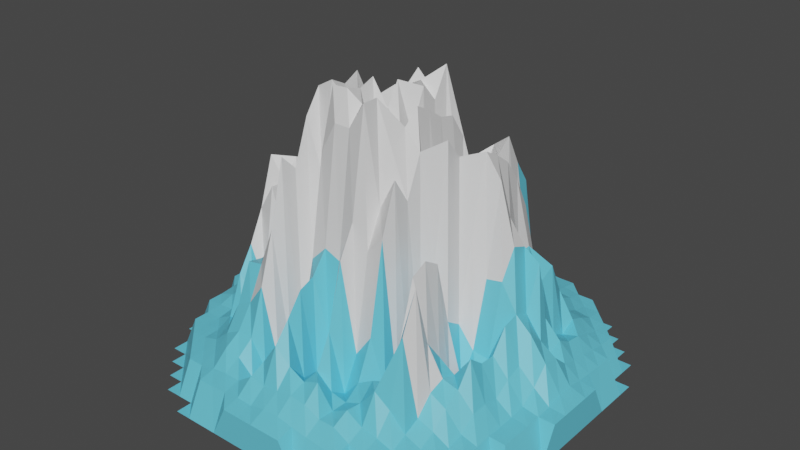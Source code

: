 # Source: gory_lodowe_4.blend  (saved by Blender 3.4.6; exported with 4.5.12 LTS)
import bpy
from mathutils import Matrix  # noqa: F401  (used for matrix-valued properties, if any)

bpy.ops.wm.read_factory_settings(use_empty=True)
scene = bpy.context.scene
scene.name = 'Scene'

# ---- collections
col_collection = bpy.data.collections.new('Collection'); scene.collection.children.link(col_collection)

# ---- materials (node trees are filled in below, after node groups)
mat_material_003 = bpy.data.materials.new('Material.003')
mat_material_003.use_transparent_shadow = False
mat_material_004 = bpy.data.materials.new('Material.004')
mat_material_004.use_transparent_shadow = False

# ---- material node trees
mat_material_003.use_nodes = True; mat_material_003.node_tree.nodes.clear()
_N = mat_material_003.node_tree.nodes; _L = mat_material_003.node_tree.links
n0 = _N.new('ShaderNodeBsdfPrincipled'); n0.name = 'Principled BSDF'; n0.location = (10, 300)
n0.distribution = 'GGX'
n0.subsurface_method = 'RANDOM_WALK_SKIN'
n0.inputs[0].default_value = (0.1336, 0.6121, 0.8, 1.0)
n0.inputs[3].default_value = 1.45
n0.inputs[27].default_value = (0.0, 0.0, 0.0, 1.0)
n0.inputs[28].default_value = 1.0
n1 = _N.new('ShaderNodeOutputMaterial'); n1.name = 'Material Output'; n1.location = (300, 300)
_L.new(n0.outputs[0], n1.inputs[0])
n1.is_active_output = True
mat_material_004.use_nodes = True; mat_material_004.node_tree.nodes.clear()
_N = mat_material_004.node_tree.nodes; _L = mat_material_004.node_tree.links
n0 = _N.new('ShaderNodeBsdfPrincipled'); n0.name = 'Principled BSDF'; n0.location = (10, 300)
n0.distribution = 'GGX'
n0.subsurface_method = 'RANDOM_WALK_SKIN'
n0.inputs[3].default_value = 1.45
n0.inputs[27].default_value = (0.0, 0.0, 0.0, 1.0)
n0.inputs[28].default_value = 1.0
n1 = _N.new('ShaderNodeOutputMaterial'); n1.name = 'Material Output'; n1.location = (300, 300)
_L.new(n0.outputs[0], n1.inputs[0])
n1.is_active_output = True

# ---- world
world_world = bpy.data.worlds.new('World'); scene.world = world_world
world_world.use_nodes = True; world_world.node_tree.nodes.clear()
_N = world_world.node_tree.nodes; _L = world_world.node_tree.links
n0 = _N.new('ShaderNodeOutputWorld'); n0.name = 'World Output'; n0.location = (300, 300)
n1 = _N.new('ShaderNodeBackground'); n1.name = 'Background'; n1.location = (10, 300)
n1.inputs[0].default_value = (0.05088, 0.05088, 0.05088, 1.0)
_L.new(n1.outputs[0], n0.inputs[0])
n0.is_active_output = True
world_world.color = (0.05088, 0.05088, 0.05088)
world_world.use_sun_shadow = False
world_world.sun_shadow_jitter_overblur = 0.0

# ---- meshes
me_landscape = bpy.data.meshes.new('Landscape')
me_landscape.from_pydata([(-2.0, -1.0, 0.0), (-2.0, -0.8333, 0.0), (-2.0, -0.6667, 0.0), (-2.0, -0.5, 0.0), (-2.0, -0.3333, 0.3333), (-2.0, -0.1667, 0.3333), (-2.0, 0.0, 0.3333), (-2.0, 0.1667, 0.3333), (-2.0, 0.3333, 0.3333), (-2.0, 0.5, 0.0), (-2.0, 0.6667, 0.0), (-2.0, 0.8333, 0.0), (-2.0, 1.0, 0.0), (-1.833, -1.333, 0.0), (-1.833, -1.167, 0.0), (-1.833, -1.0, 0.0), (-1.833, -0.8333, 0.3333), (-1.833, -0.6667, 0.3342), (-1.833, -0.5, 0.3492), (-1.833, -0.3333, 0.357), (-1.833, -0.1667, 0.3713), (-1.833, 0.0, 0.3698), (-1.833, 0.1667, 0.3925), (-1.833, 0.3333, 0.3548), (-1.833, 0.5, 0.3426), (-1.833, 0.6667, 0.3342), (-1.833, 0.8333, 0.3333), (-1.833, 1.0, 0.0), (-1.833, 1.167, 0.0), (-1.833, 1.333, 0.0), (-1.667, -1.5, 0.0), (-1.667, -1.333, 0.0), (-1.667, -1.167, 0.3333), (-1.667, -1.0, 0.3334), (-1.667, -0.8333, 0.3424), (-1.667, -0.6667, 0.3897), (-1.667, -0.5, 0.4501), (-1.667, -0.3333, 0.4318), (-1.667, -0.1667, 0.4209), (-1.667, 0.0, 0.4519), (-1.667, 0.1667, 0.535), (-1.667, 0.3333, 0.5396), (-1.667, 0.5, 0.4953), (-1.667, 0.6667, 0.3928), (-1.667, 0.8333, 0.3426), (-1.667, 1.0, 0.3334), (-1.667, 1.167, 0.3333), (-1.667, 1.333, 0.0), (-1.667, 1.5, 0.0), (-1.5, -1.667, 0.0), (-1.5, -1.5, 0.0), (-1.5, -1.333, 0.3333), (-1.5, -1.167, 0.3333), (-1.5, -1.0, 0.3333), (-1.5, -0.8333, 0.3587), (-1.5, -0.6667, 0.5236), (-1.5, -0.5, 0.699), (-1.5, -0.3333, 0.7594), (-1.5, -0.1667, 0.6712), (-1.5, 0.0, 0.5387), (-1.5, 0.1667, 0.6811), (-1.5, 0.3333, 0.661), (-1.5, 0.5, 0.9716), (-1.5, 0.6667, 0.737), (-1.5, 0.8333, 0.475), (-1.5, 1.0, 0.3935), (-1.5, 1.167, 0.3367), (-1.5, 1.333, 0.3333), (-1.5, 1.5, 0.0), (-1.5, 1.667, 0.0), (-1.333, -1.833, 0.0), (-1.333, -1.667, 0.0), (-1.333, -1.5, 0.3333), (-1.333, -1.333, 0.338), (-1.333, -1.167, 0.3434), (-1.333, -1.0, 0.4189), (-1.333, -0.8333, 0.8289), (-1.333, -0.6667, 1.084), (-1.333, -0.5, 1.415), (-1.333, -0.3333, 1.923), (-1.333, -0.1667, 1.366), (-1.333, 0.0, 0.9227), (-1.333, 0.1667, 0.8265), (-1.333, 0.3333, 0.4236), (-1.333, 0.5, 0.3333), (-1.333, 0.6667, 0.3333), (-1.333, 0.8333, 0.3333), (-1.333, 1.0, 0.3354), (-1.333, 1.167, 0.3557), (-1.333, 1.333, 0.3381), (-1.333, 1.5, 0.3333), (-1.333, 1.667, 0.0), (-1.333, 1.833, 0.0), (-1.167, -1.833, 0.0), (-1.167, -1.667, 0.3333), (-1.167, -1.5, 0.3384), (-1.167, -1.333, 0.3845), (-1.167, -1.167, 0.4621), (-1.167, -1.0, 0.4154), (-1.167, -0.8333, 0.6383), (-1.167, -0.6667, 0.6821), (-1.167, -0.5, 1.693), (-1.167, -0.3333, 1.679), (-1.167, -0.1667, 1.891), (-1.167, 0.0, 1.067), (-1.167, 0.1667, 0.7665), (-1.167, 0.3333, 0.4223), (-1.167, 0.5, 0.9946), (-1.167, 0.6667, 1.351), (-1.167, 0.8333, 1.035), (-1.167, 1.0, 0.8471), (-1.167, 1.167, 0.6692), (-1.167, 1.333, 0.4098), (-1.167, 1.5, 0.3372), (-1.167, 1.667, 0.3333), (-1.167, 1.833, 0.0), (-1.0, -2.0, 0.0), (-1.0, -1.833, 0.0), (-1.0, -1.667, 0.3335), (-1.0, -1.5, 0.381), (-1.0, -1.333, 0.5256), (-1.0, -1.167, 0.7626), (-1.0, -1.0, 1.15), (-1.0, -0.8333, 1.118), (-1.0, -0.6667, 0.8742), (-1.0, -0.5, 0.9766), (-1.0, -0.3333, 1.259), (-1.0, -0.1667, 1.923), (-1.0, 0.0, 1.517), (-1.0, 0.1667, 0.6539), (-1.0, 0.3333, 0.3333), (-1.0, 0.5, 0.3333), (-1.0, 0.6667, 0.7107), (-1.0, 0.8333, 0.7917), (-1.0, 1.0, 0.668), (-1.0, 1.167, 0.6369), (-1.0, 1.333, 0.467), (-1.0, 1.5, 0.3623), (-1.0, 1.667, 0.3336), (-1.0, 1.833, 0.0), (-1.0, 2.0, 0.0), (-0.8333, -2.0, 0.0), (-0.8333, -1.833, 0.3333), (-0.8333, -1.667, 0.3706), (-0.8333, -1.5, 0.5125), (-0.8333, -1.333, 0.6116), (-0.8333, -1.167, 0.8475), (-0.8333, -1.0, 1.18), (-0.8333, -0.8333, 1.299), (-0.8333, -0.6667, 1.109), (-0.8333, -0.5, 1.212), (-0.8333, -0.3333, 1.655), (-0.8333, -0.1667, 2.424), (-0.8333, 0.0, 1.997), (-0.8333, 0.1667, 1.376), (-0.8333, 0.3333, 0.7007), (-0.8333, 0.5, 0.595), (-0.8333, 0.6667, 0.6737), (-0.8333, 0.8333, 0.6616), (-0.8333, 1.0, 0.599), (-0.8333, 1.167, 0.6296), (-0.8333, 1.333, 0.571), (-0.8333, 1.5, 0.4181), (-0.8333, 1.667, 0.3511), (-0.8333, 1.833, 0.3333), (-0.8333, 2.0, 0.0), (-0.6667, -2.0, 0.0), (-0.6667, -1.833, 0.3344), (-0.6667, -1.667, 0.3925), (-0.6667, -1.5, 0.4794), (-0.6667, -1.333, 0.6023), (-0.6667, -1.167, 1.072), (-0.6667, -1.0, 1.596), (-0.6667, -0.8333, 2.251), (-0.6667, -0.6667, 2.085), (-0.6667, -0.5, 2.537), (-0.6667, -0.3333, 2.776), (-0.6667, -0.1667, 2.463), (-0.6667, 0.0, 2.548), (-0.6667, 0.1667, 1.176), (-0.6667, 0.3333, 0.6533), (-0.6667, 0.5, 0.9036), (-0.6667, 0.6667, 1.756), (-0.6667, 0.8333, 1.608), (-0.6667, 1.0, 1.357), (-0.6667, 1.167, 1.088), (-0.6667, 1.333, 0.5595), (-0.6667, 1.5, 0.4206), (-0.6667, 1.667, 0.3622), (-0.6667, 1.833, 0.3339), (-0.6667, 2.0, 0.0), (-0.5, -2.0, 0.0), (-0.5, -1.833, 0.3518), (-0.5, -1.667, 0.3863), (-0.5, -1.5, 0.3333), (-0.5, -1.333, 0.3333), (-0.5, -1.167, 0.3333), (-0.5, -1.0, 0.3333), (-0.5, -0.8333, 0.3522), (-0.5, -0.6667, 0.8989), (-0.5, -0.5, 2.03), (-0.5, -0.3333, 2.87), (-0.5, -0.1667, 2.786), (-0.5, 0.0, 2.869), (-0.5, 0.1667, 2.536), (-0.5, 0.3333, 1.949), (-0.5, 0.5, 1.765), (-0.5, 0.6667, 1.445), (-0.5, 0.8333, 1.825), (-0.5, 1.0, 1.287), (-0.5, 1.167, 0.8611), (-0.5, 1.333, 0.7942), (-0.5, 1.5, 0.7952), (-0.5, 1.667, 0.5565), (-0.5, 1.833, 0.3653), (-0.5, 2.0, 0.0), (-0.3333, -2.0, 0.3333), (-0.3333, -1.833, 0.3681), (-0.3333, -1.667, 0.5016), (-0.3333, -1.5, 0.5762), (-0.3333, -1.333, 0.6061), (-0.3333, -1.167, 0.399), (-0.3333, -1.0, 0.6882), (-0.3333, -0.8333, 1.341), (-0.3333, -0.6667, 2.332), (-0.3333, -0.5, 2.91), (-0.3333, -0.3333, 2.725), (-0.3333, -0.1667, 1.637), (-0.3333, 0.0, 0.8409), (-0.3333, 0.1667, 1.605), (-0.3333, 0.3333, 2.68), (-0.3333, 0.5, 2.63), (-0.3333, 0.6667, 2.756), (-0.3333, 0.8333, 1.737), (-0.3333, 1.0, 0.7864), (-0.3333, 1.167, 0.3995), (-0.3333, 1.333, 0.5328), (-0.3333, 1.5, 0.5967), (-0.3333, 1.667, 0.4978), (-0.3333, 1.833, 0.3634), (-0.3333, 2.0, 0.3333), (-0.1667, -2.0, 0.3333), (-0.1667, -1.833, 0.3621), (-0.1667, -1.667, 0.4761), (-0.1667, -1.5, 0.8133), (-0.1667, -1.333, 1.01), (-0.1667, -1.167, 1.229), (-0.1667, -1.0, 1.294), (-0.1667, -0.8333, 1.507), (-0.1667, -0.6667, 2.647), (-0.1667, -0.5, 2.917), (-0.1667, -0.3333, 2.87), (-0.1667, -0.1667, 2.931), (-0.1667, 0.0, 2.524), (-0.1667, 0.1667, 2.811), (-0.1667, 0.3333, 2.686), (-0.1667, 0.5, 2.715), (-0.1667, 0.6667, 2.589), (-0.1667, 0.8333, 1.073), (-0.1667, 1.0, 0.7897), (-0.1667, 1.167, 0.9321), (-0.1667, 1.333, 1.005), (-0.1667, 1.5, 0.6263), (-0.1667, 1.667, 0.4167), (-0.1667, 1.833, 0.3475), (-0.1667, 2.0, 0.3333), (0.0, -2.0, 0.3333), (0.0, -1.833, 0.404), (0.0, -1.667, 0.5015), (0.0, -1.5, 0.6723), (0.0, -1.333, 0.4631), (0.0, -1.167, 0.3333), (0.0, -1.0, 0.7439), (0.0, -0.8333, 1.436), (0.0, -0.6667, 2.644), (0.0, -0.5, 2.812), (0.0, -0.3333, 2.279), (0.0, -0.1667, 2.677), (0.0, 0.0, 2.439), (0.0, 0.1667, 2.334), (0.0, 0.3333, 2.739), (0.0, 0.5, 2.561), (0.0, 0.6667, 2.862), (0.0, 0.8333, 1.742), (0.0, 1.0, 1.087), (0.0, 1.167, 1.031), (0.0, 1.333, 1.004), (0.0, 1.5, 0.8208), (0.0, 1.667, 0.4373), (0.0, 1.833, 0.3565), (0.0, 2.0, 0.3333), (0.1667, -2.0, 0.3333), (0.1667, -1.833, 0.4066), (0.1667, -1.667, 0.5313), (0.1667, -1.5, 0.584), (0.1667, -1.333, 0.6058), (0.1667, -1.167, 0.9382), (0.1667, -1.0, 1.567), (0.1667, -0.8333, 1.876), (0.1667, -0.6667, 2.907), (0.1667, -0.5, 2.91), (0.1667, -0.3333, 2.496), (0.1667, -0.1667, 2.208), (0.1667, 0.0, 1.564), (0.1667, 0.1667, 0.3333), (0.1667, 0.3333, 0.3333), (0.1667, 0.5, 0.5121), (0.1667, 0.6667, 1.694), (0.1667, 0.8333, 1.907), (0.1667, 1.0, 1.768), (0.1667, 1.167, 1.472), (0.1667, 1.333, 1.374), (0.1667, 1.5, 0.8825), (0.1667, 1.667, 0.6435), (0.1667, 1.833, 0.407), (0.1667, 2.0, 0.3333), (0.3333, -2.0, 0.3333), (0.3333, -1.833, 0.3753), (0.3333, -1.667, 0.5128), (0.3333, -1.5, 0.6507), (0.3333, -1.333, 0.4629), (0.3333, -1.167, 0.3537), (0.3333, -1.0, 0.6895), (0.3333, -0.8333, 1.643), (0.3333, -0.6667, 1.99), (0.3333, -0.5, 2.468), (0.3333, -0.3333, 2.636), (0.3333, -0.1667, 2.777), (0.3333, 0.0, 2.69), (0.3333, 0.1667, 2.577), (0.3333, 0.3333, 2.541), (0.3333, 0.5, 2.289), (0.3333, 0.6667, 1.513), (0.3333, 0.8333, 1.777), (0.3333, 1.0, 2.045), (0.3333, 1.167, 1.392), (0.3333, 1.333, 0.8398), (0.3333, 1.5, 0.5244), (0.3333, 1.667, 0.3662), (0.3333, 1.833, 0.3469), (0.3333, 2.0, 0.3333), (0.5, -2.0, 0.0), (0.5, -1.833, 0.3492), (0.5, -1.667, 0.4405), (0.5, -1.5, 0.4319), (0.5, -1.333, 0.4276), (0.5, -1.167, 0.5418), (0.5, -1.0, 0.9215), (0.5, -0.8333, 1.816), (0.5, -0.6667, 2.312), (0.5, -0.5, 2.053), (0.5, -0.3333, 2.454), (0.5, -0.1667, 1.165), (0.5, 0.0, 1.24), (0.5, 0.1667, 1.044), (0.5, 0.3333, 0.9932), (0.5, 0.5, 1.39), (0.5, 0.6667, 1.29), (0.5, 0.8333, 2.041), (0.5, 1.0, 2.172), (0.5, 1.167, 1.849), (0.5, 1.333, 1.602), (0.5, 1.5, 0.714), (0.5, 1.667, 0.4302), (0.5, 1.833, 0.3467), (0.5, 2.0, 0.0), (0.6667, -2.0, 0.0), (0.6667, -1.833, 0.3352), (0.6667, -1.667, 0.4401), (0.6667, -1.5, 0.5185), (0.6667, -1.333, 0.4946), (0.6667, -1.167, 0.6405), (0.6667, -1.0, 0.4436), (0.6667, -0.8333, 0.3333), (0.6667, -0.6667, 0.3333), (0.6667, -0.5, 0.3333), (0.6667, -0.3333, 1.353), (0.6667, -0.1667, 2.551), (0.6667, 0.0, 2.346), (0.6667, 0.1667, 1.334), (0.6667, 0.3333, 0.8944), (0.6667, 0.5, 0.8576), (0.6667, 0.6667, 0.6451), (0.6667, 0.8333, 1.056), (0.6667, 1.0, 0.9421), (0.6667, 1.167, 0.8399), (0.6667, 1.333, 0.5233), (0.6667, 1.5, 0.3941), (0.6667, 1.667, 0.3633), (0.6667, 1.833, 0.3338), (0.6667, 2.0, 0.0), (0.8333, -2.0, 0.0), (0.8333, -1.833, 0.3333), (0.8333, -1.667, 0.3491), (0.8333, -1.5, 0.4197), (0.8333, -1.333, 0.6958), (0.8333, -1.167, 0.7068), (0.8333, -1.0, 1.02), (0.8333, -0.8333, 1.578), (0.8333, -0.6667, 1.66), (0.8333, -0.5, 1.562), (0.8333, -0.3333, 0.8991), (0.8333, -0.1667, 0.7953), (0.8333, 0.0, 1.643), (0.8333, 0.1667, 2.384), (0.8333, 0.3333, 2.295), (0.8333, 0.5, 2.174), (0.8333, 0.6667, 1.946), (0.8333, 0.8333, 1.616), (0.8333, 1.0, 0.74), (0.8333, 1.167, 0.3733), (0.8333, 1.333, 0.4006), (0.8333, 1.5, 0.3953), (0.8333, 1.667, 0.3597), (0.8333, 1.833, 0.3333), (0.8333, 2.0, 0.0), (1.0, -2.0, 0.0), (1.0, -1.833, 0.0), (1.0, -1.667, 0.3337), (1.0, -1.5, 0.387), (1.0, -1.333, 0.5796), (1.0, -1.167, 1.218), (1.0, -1.0, 1.609), (1.0, -0.8333, 0.9903), (1.0, -0.6667, 0.7716), (1.0, -0.5, 0.3476), (1.0, -0.3333, 0.3333), (1.0, -0.1667, 0.5829), (1.0, 0.0, 1.255), (1.0, 0.1667, 2.152), (1.0, 0.3333, 1.739), (1.0, 0.5, 1.305), (1.0, 0.6667, 1.313), (1.0, 0.8333, 0.9387), (1.0, 1.0, 0.6658), (1.0, 1.167, 0.5117), (1.0, 1.333, 0.45), (1.0, 1.5, 0.3735), (1.0, 1.667, 0.3336), (1.0, 1.833, 0.0), (1.0, 2.0, 0.0), (1.167, -1.833, 0.0), (1.167, -1.667, 0.3333), (1.167, -1.5, 0.3365), (1.167, -1.333, 0.4099), (1.167, -1.167, 0.4823), (1.167, -1.0, 0.6527), (1.167, -0.8333, 0.7059), (1.167, -0.6667, 0.6581), (1.167, -0.5, 0.3849), (1.167, -0.3333, 0.4528), (1.167, -0.1667, 0.5591), (1.167, 0.0, 1.286), (1.167, 0.1667, 1.566), (1.167, 0.3333, 1.503), (1.167, 0.5, 1.119), (1.167, 0.6667, 1.007), (1.167, 0.8333, 1.091), (1.167, 1.0, 0.7486), (1.167, 1.167, 0.4449), (1.167, 1.333, 0.3685), (1.167, 1.5, 0.3344), (1.167, 1.667, 0.3333), (1.167, 1.833, 0.0), (1.333, -1.833, 0.0), (1.333, -1.667, 0.0), (1.333, -1.5, 0.3333), (1.333, -1.333, 0.3414), (1.333, -1.167, 0.4203), (1.333, -1.0, 0.5598), (1.333, -0.8333, 0.6635), (1.333, -0.6667, 0.8903), (1.333, -0.5, 0.7611), (1.333, -0.3333, 0.7557), (1.333, -0.1667, 0.9768), (1.333, 0.0, 1.016), (1.333, 0.1667, 0.9475), (1.333, 0.3333, 1.385), (1.333, 0.5, 0.7385), (1.333, 0.6667, 0.4796), (1.333, 0.8333, 0.3981), (1.333, 1.0, 0.4876), (1.333, 1.167, 0.4258), (1.333, 1.333, 0.3465), (1.333, 1.5, 0.3333), (1.333, 1.667, 0.0), (1.333, 1.833, 0.0), (1.5, -1.667, 0.0), (1.5, -1.5, 0.0), (1.5, -1.333, 0.3333), (1.5, -1.167, 0.3363), (1.5, -1.0, 0.3806), (1.5, -0.8333, 0.4935), (1.5, -0.6667, 0.5021), (1.5, -0.5, 0.4669), (1.5, -0.3333, 0.5754), (1.5, -0.1667, 0.6341), (1.5, 0.0, 0.8672), (1.5, 0.1667, 0.7277), (1.5, 0.3333, 0.4967), (1.5, 0.5, 0.5642), (1.5, 0.6667, 0.4707), (1.5, 0.8333, 0.4484), (1.5, 1.0, 0.3911), (1.5, 1.167, 0.3378), (1.5, 1.333, 0.3333), (1.5, 1.5, 0.0), (1.5, 1.667, 0.0), (1.667, -1.5, 0.0), (1.667, -1.333, 0.0), (1.667, -1.167, 0.3333), (1.667, -1.0, 0.3336), (1.667, -0.8333, 0.3446), (1.667, -0.6667, 0.3416), (1.667, -0.5, 0.3474), (1.667, -0.3333, 0.367), (1.667, -0.1667, 0.4757), (1.667, 0.0, 0.6407), (1.667, 0.1667, 0.6127), (1.667, 0.3333, 0.4706), (1.667, 0.5, 0.4157), (1.667, 0.6667, 0.3941), (1.667, 0.8333, 0.3628), (1.667, 1.0, 0.3335), (1.667, 1.167, 0.3333), (1.667, 1.333, 0.0), (1.667, 1.5, 0.0), (1.833, -1.333, 0.0), (1.833, -1.167, 0.0), (1.833, -1.0, 0.0), (1.833, -0.8333, 0.3333), (1.833, -0.6667, 0.3339), (1.833, -0.5, 0.3366), (1.833, -0.3333, 0.3367), (1.833, -0.1667, 0.3458), (1.833, 0.0, 0.3816), (1.833, 0.1667, 0.3873), (1.833, 0.3333, 0.3572), (1.833, 0.5, 0.345), (1.833, 0.6667, 0.3339), (1.833, 0.8333, 0.3333), (1.833, 1.0, 0.0), (1.833, 1.167, 0.0), (1.833, 1.333, 0.0), (2.0, -1.0, 0.0), (2.0, -0.8333, 0.0), (2.0, -0.6667, 0.0), (2.0, -0.5, 0.0), (2.0, -0.3333, 0.3333), (2.0, -0.1667, 0.3333), (2.0, 0.0, 0.3333), (2.0, 0.1667, 0.3333), (2.0, 0.3333, 0.3333), (2.0, 0.5, 0.0), (2.0, 0.6667, 0.0), (2.0, 0.8333, 0.0), (2.0, 1.0, 0.0)], [], [(15, 16, 1, 0), (16, 17, 2, 1), (17, 18, 3, 2), (18, 19, 4, 3), (19, 20, 5, 4), (20, 21, 6, 5), (21, 22, 7, 6), (22, 23, 8, 7), (23, 24, 9, 8), (24, 25, 10, 9), (25, 26, 11, 10), (26, 27, 12, 11), (31, 32, 14, 13), (32, 33, 15, 14), (33, 34, 16, 15), (34, 35, 17, 16), (35, 36, 18, 17), (36, 37, 19, 18), (37, 38, 20, 19), (38, 39, 21, 20), (39, 40, 22, 21), (40, 41, 23, 22), (41, 42, 24, 23), (42, 43, 25, 24), (43, 44, 26, 25), (44, 45, 27, 26), (45, 46, 28, 27), (46, 47, 29, 28), (50, 51, 31, 30), (51, 52, 32, 31), (52, 53, 33, 32), (53, 54, 34, 33), (54, 55, 35, 34), (55, 56, 36, 35), (56, 57, 37, 36), (57, 58, 38, 37), (58, 59, 39, 38), (59, 60, 40, 39), (60, 61, 41, 40), (61, 62, 42, 41), (62, 63, 43, 42), (63, 64, 44, 43), (64, 65, 45, 44), (65, 66, 46, 45), (66, 67, 47, 46), (67, 68, 48, 47), (71, 72, 50, 49), (72, 73, 51, 50), (73, 74, 52, 51), (74, 75, 53, 52), (75, 76, 54, 53), (76, 77, 55, 54), (77, 78, 56, 55), (78, 79, 57, 56), (79, 80, 58, 57), (80, 81, 59, 58), (81, 82, 60, 59), (82, 83, 61, 60), (83, 84, 62, 61), (84, 85, 63, 62), (85, 86, 64, 63), (86, 87, 65, 64), (87, 88, 66, 65), (88, 89, 67, 66), (89, 90, 68, 67), (90, 91, 69, 68), (93, 94, 71, 70), (94, 95, 72, 71), (95, 96, 73, 72), (96, 97, 74, 73), (97, 98, 75, 74), (98, 99, 76, 75), (99, 100, 77, 76), (100, 101, 78, 77), (101, 102, 79, 78), (102, 103, 80, 79), (103, 104, 81, 80), (104, 105, 82, 81), (105, 106, 83, 82), (106, 107, 84, 83), (107, 108, 85, 84), (108, 109, 86, 85), (109, 110, 87, 86), (110, 111, 88, 87), (111, 112, 89, 88), (112, 113, 90, 89), (113, 114, 91, 90), (114, 115, 92, 91), (117, 118, 94, 93), (118, 119, 95, 94), (119, 120, 96, 95), (120, 121, 97, 96), (121, 122, 98, 97), (122, 123, 99, 98), (123, 124, 100, 99), (124, 125, 101, 100), (125, 126, 102, 101), (126, 127, 103, 102), (127, 128, 104, 103), (128, 129, 105, 104), (129, 130, 106, 105), (130, 131, 107, 106), (131, 132, 108, 107), (132, 133, 109, 108), (133, 134, 110, 109), (134, 135, 111, 110), (135, 136, 112, 111), (136, 137, 113, 112), (137, 138, 114, 113), (138, 139, 115, 114), (141, 142, 117, 116), (142, 143, 118, 117), (143, 144, 119, 118), (144, 145, 120, 119), (145, 146, 121, 120), (146, 147, 122, 121), (147, 148, 123, 122), (148, 149, 124, 123), (149, 150, 125, 124), (150, 151, 126, 125), (151, 152, 127, 126), (152, 153, 128, 127), (153, 154, 129, 128), (154, 155, 130, 129), (155, 156, 131, 130), (156, 157, 132, 131), (157, 158, 133, 132), (158, 159, 134, 133), (159, 160, 135, 134), (160, 161, 136, 135), (161, 162, 137, 136), (162, 163, 138, 137), (163, 164, 139, 138), (164, 165, 140, 139), (166, 167, 142, 141), (167, 168, 143, 142), (168, 169, 144, 143), (169, 170, 145, 144), (170, 171, 146, 145), (171, 172, 147, 146), (172, 173, 148, 147), (173, 174, 149, 148), (174, 175, 150, 149), (175, 176, 151, 150), (176, 177, 152, 151), (177, 178, 153, 152), (178, 179, 154, 153), (179, 180, 155, 154), (180, 181, 156, 155), (181, 182, 157, 156), (182, 183, 158, 157), (183, 184, 159, 158), (184, 185, 160, 159), (185, 186, 161, 160), (186, 187, 162, 161), (187, 188, 163, 162), (188, 189, 164, 163), (189, 190, 165, 164), (191, 192, 167, 166), (192, 193, 168, 167), (193, 194, 169, 168), (194, 195, 170, 169), (195, 196, 171, 170), (196, 197, 172, 171), (197, 198, 173, 172), (198, 199, 174, 173), (199, 200, 175, 174), (200, 201, 176, 175), (201, 202, 177, 176), (202, 203, 178, 177), (203, 204, 179, 178), (204, 205, 180, 179), (205, 206, 181, 180), (206, 207, 182, 181), (207, 208, 183, 182), (208, 209, 184, 183), (209, 210, 185, 184), (210, 211, 186, 185), (211, 212, 187, 186), (212, 213, 188, 187), (213, 214, 189, 188), (214, 215, 190, 189), (216, 217, 192, 191), (217, 218, 193, 192), (218, 219, 194, 193), (219, 220, 195, 194), (220, 221, 196, 195), (221, 222, 197, 196), (222, 223, 198, 197), (223, 224, 199, 198), (224, 225, 200, 199), (225, 226, 201, 200), (226, 227, 202, 201), (227, 228, 203, 202), (228, 229, 204, 203), (229, 230, 205, 204), (230, 231, 206, 205), (231, 232, 207, 206), (232, 233, 208, 207), (233, 234, 209, 208), (234, 235, 210, 209), (235, 236, 211, 210), (236, 237, 212, 211), (237, 238, 213, 212), (238, 239, 214, 213), (239, 240, 215, 214), (241, 242, 217, 216), (242, 243, 218, 217), (243, 244, 219, 218), (244, 245, 220, 219), (245, 246, 221, 220), (246, 247, 222, 221), (247, 248, 223, 222), (248, 249, 224, 223), (249, 250, 225, 224), (250, 251, 226, 225), (251, 252, 227, 226), (252, 253, 228, 227), (253, 254, 229, 228), (254, 255, 230, 229), (255, 256, 231, 230), (256, 257, 232, 231), (257, 258, 233, 232), (258, 259, 234, 233), (259, 260, 235, 234), (260, 261, 236, 235), (261, 262, 237, 236), (262, 263, 238, 237), (263, 264, 239, 238), (264, 265, 240, 239), (266, 267, 242, 241), (267, 268, 243, 242), (268, 269, 244, 243), (269, 270, 245, 244), (270, 271, 246, 245), (271, 272, 247, 246), (272, 273, 248, 247), (273, 274, 249, 248), (274, 275, 250, 249), (275, 276, 251, 250), (276, 277, 252, 251), (277, 278, 253, 252), (278, 279, 254, 253), (279, 280, 255, 254), (280, 281, 256, 255), (281, 282, 257, 256), (282, 283, 258, 257), (283, 284, 259, 258), (284, 285, 260, 259), (285, 286, 261, 260), (286, 287, 262, 261), (287, 288, 263, 262), (288, 289, 264, 263), (289, 290, 265, 264), (291, 292, 267, 266), (292, 293, 268, 267), (293, 294, 269, 268), (294, 295, 270, 269), (295, 296, 271, 270), (296, 297, 272, 271), (297, 298, 273, 272), (298, 299, 274, 273), (299, 300, 275, 274), (300, 301, 276, 275), (301, 302, 277, 276), (302, 303, 278, 277), (303, 304, 279, 278), (304, 305, 280, 279), (305, 306, 281, 280), (306, 307, 282, 281), (307, 308, 283, 282), (308, 309, 284, 283), (309, 310, 285, 284), (310, 311, 286, 285), (311, 312, 287, 286), (312, 313, 288, 287), (313, 314, 289, 288), (314, 315, 290, 289), (316, 317, 292, 291), (317, 318, 293, 292), (318, 319, 294, 293), (319, 320, 295, 294), (320, 321, 296, 295), (321, 322, 297, 296), (322, 323, 298, 297), (323, 324, 299, 298), (324, 325, 300, 299), (325, 326, 301, 300), (326, 327, 302, 301), (327, 328, 303, 302), (328, 329, 304, 303), (329, 330, 305, 304), (330, 331, 306, 305), (331, 332, 307, 306), (332, 333, 308, 307), (333, 334, 309, 308), (334, 335, 310, 309), (335, 336, 311, 310), (336, 337, 312, 311), (337, 338, 313, 312), (338, 339, 314, 313), (339, 340, 315, 314), (341, 342, 317, 316), (342, 343, 318, 317), (343, 344, 319, 318), (344, 345, 320, 319), (345, 346, 321, 320), (346, 347, 322, 321), (347, 348, 323, 322), (348, 349, 324, 323), (349, 350, 325, 324), (350, 351, 326, 325), (351, 352, 327, 326), (352, 353, 328, 327), (353, 354, 329, 328), (354, 355, 330, 329), (355, 356, 331, 330), (356, 357, 332, 331), (357, 358, 333, 332), (358, 359, 334, 333), (359, 360, 335, 334), (360, 361, 336, 335), (361, 362, 337, 336), (362, 363, 338, 337), (363, 364, 339, 338), (364, 365, 340, 339), (366, 367, 342, 341), (367, 368, 343, 342), (368, 369, 344, 343), (369, 370, 345, 344), (370, 371, 346, 345), (371, 372, 347, 346), (372, 373, 348, 347), (373, 374, 349, 348), (374, 375, 350, 349), (375, 376, 351, 350), (376, 377, 352, 351), (377, 378, 353, 352), (378, 379, 354, 353), (379, 380, 355, 354), (380, 381, 356, 355), (381, 382, 357, 356), (382, 383, 358, 357), (383, 384, 359, 358), (384, 385, 360, 359), (385, 386, 361, 360), (386, 387, 362, 361), (387, 388, 363, 362), (388, 389, 364, 363), (389, 390, 365, 364), (391, 392, 367, 366), (392, 393, 368, 367), (393, 394, 369, 368), (394, 395, 370, 369), (395, 396, 371, 370), (396, 397, 372, 371), (397, 398, 373, 372), (398, 399, 374, 373), (399, 400, 375, 374), (400, 401, 376, 375), (401, 402, 377, 376), (402, 403, 378, 377), (403, 404, 379, 378), (404, 405, 380, 379), (405, 406, 381, 380), (406, 407, 382, 381), (407, 408, 383, 382), (408, 409, 384, 383), (409, 410, 385, 384), (410, 411, 386, 385), (411, 412, 387, 386), (412, 413, 388, 387), (413, 414, 389, 388), (414, 415, 390, 389), (416, 417, 392, 391), (417, 418, 393, 392), (418, 419, 394, 393), (419, 420, 395, 394), (420, 421, 396, 395), (421, 422, 397, 396), (422, 423, 398, 397), (423, 424, 399, 398), (424, 425, 400, 399), (425, 426, 401, 400), (426, 427, 402, 401), (427, 428, 403, 402), (428, 429, 404, 403), (429, 430, 405, 404), (430, 431, 406, 405), (431, 432, 407, 406), (432, 433, 408, 407), (433, 434, 409, 408), (434, 435, 410, 409), (435, 436, 411, 410), (436, 437, 412, 411), (437, 438, 413, 412), (438, 439, 414, 413), (439, 440, 415, 414), (441, 442, 418, 417), (442, 443, 419, 418), (443, 444, 420, 419), (444, 445, 421, 420), (445, 446, 422, 421), (446, 447, 423, 422), (447, 448, 424, 423), (448, 449, 425, 424), (449, 450, 426, 425), (450, 451, 427, 426), (451, 452, 428, 427), (452, 453, 429, 428), (453, 454, 430, 429), (454, 455, 431, 430), (455, 456, 432, 431), (456, 457, 433, 432), (457, 458, 434, 433), (458, 459, 435, 434), (459, 460, 436, 435), (460, 461, 437, 436), (461, 462, 438, 437), (462, 463, 439, 438), (464, 465, 442, 441), (465, 466, 443, 442), (466, 467, 444, 443), (467, 468, 445, 444), (468, 469, 446, 445), (469, 470, 447, 446), (470, 471, 448, 447), (471, 472, 449, 448), (472, 473, 450, 449), (473, 474, 451, 450), (474, 475, 452, 451), (475, 476, 453, 452), (476, 477, 454, 453), (477, 478, 455, 454), (478, 479, 456, 455), (479, 480, 457, 456), (480, 481, 458, 457), (481, 482, 459, 458), (482, 483, 460, 459), (483, 484, 461, 460), (484, 485, 462, 461), (485, 486, 463, 462), (487, 488, 466, 465), (488, 489, 467, 466), (489, 490, 468, 467), (490, 491, 469, 468), (491, 492, 470, 469), (492, 493, 471, 470), (493, 494, 472, 471), (494, 495, 473, 472), (495, 496, 474, 473), (496, 497, 475, 474), (497, 498, 476, 475), (498, 499, 477, 476), (499, 500, 478, 477), (500, 501, 479, 478), (501, 502, 480, 479), (502, 503, 481, 480), (503, 504, 482, 481), (504, 505, 483, 482), (505, 506, 484, 483), (506, 507, 485, 484), (508, 509, 489, 488), (509, 510, 490, 489), (510, 511, 491, 490), (511, 512, 492, 491), (512, 513, 493, 492), (513, 514, 494, 493), (514, 515, 495, 494), (515, 516, 496, 495), (516, 517, 497, 496), (517, 518, 498, 497), (518, 519, 499, 498), (519, 520, 500, 499), (520, 521, 501, 500), (521, 522, 502, 501), (522, 523, 503, 502), (523, 524, 504, 503), (524, 525, 505, 504), (525, 526, 506, 505), (527, 528, 510, 509), (528, 529, 511, 510), (529, 530, 512, 511), (530, 531, 513, 512), (531, 532, 514, 513), (532, 533, 515, 514), (533, 534, 516, 515), (534, 535, 517, 516), (535, 536, 518, 517), (536, 537, 519, 518), (537, 538, 520, 519), (538, 539, 521, 520), (539, 540, 522, 521), (540, 541, 523, 522), (541, 542, 524, 523), (542, 543, 525, 524), (240, 265, 290, 315, 340, 365, 215), (3, 4, 5, 6, 7, 8, 9), (544, 545, 530, 529), (545, 546, 531, 530), (546, 547, 532, 531), (547, 548, 533, 532), (548, 549, 534, 533), (549, 550, 535, 534), (550, 551, 536, 535), (551, 552, 537, 536), (552, 553, 538, 537), (553, 554, 539, 538), (554, 555, 540, 539), (555, 556, 541, 540), (548, 547, 553, 552, 551, 550, 549), (191, 341, 316, 291, 266, 241, 216)])
me_landscape.polygons.foreach_set('material_index', [0, 0, 0, 0, 0, 0, 0, 0, 0, 0, 0, 0, 0, 0, 0, 0, 0, 0, 0, 0, 0, 0, 0, 0, 0, 0, 0, 0, 0, 0, 0, 0, 0, 0, 0, 0, 0, 0, 0, 0, 0, 0, 0, 0, 0, 0, 0, 0, 0, 0, 0, 0, 0, 1, 0, 0, 0, 0, 0, 0, 0, 0, 0, 0, 0, 0, 0, 0, 0, 0, 0, 0, 0, 1, 1, 1, 1, 0, 0, 0, 0, 0, 0, 0, 0, 0, 0, 0, 0, 0, 0, 0, 0, 0, 0, 1, 1, 1, 1, 0, 0, 0, 0, 0, 0, 0, 0, 0, 0, 0, 0, 0, 0, 0, 0, 0, 0, 0, 0, 1, 1, 1, 1, 1, 0, 0, 0, 0, 0, 0, 0, 0, 0, 0, 0, 0, 0, 0, 0, 1, 1, 1, 1, 1, 1, 1, 1, 1, 0, 1, 1, 1, 0, 0, 0, 0, 0, 0, 0, 0, 0, 0, 0, 1, 1, 1, 1, 1, 1, 1, 1, 1, 1, 1, 1, 1, 0, 0, 0, 0, 0, 0, 0, 0, 0, 0, 0, 0, 0, 1, 1, 1, 1, 1, 1, 1, 1, 1, 1, 1, 0, 0, 0, 0, 0, 0, 0, 0, 0, 0, 0, 0, 0, 1, 1, 1, 1, 1, 1, 1, 1, 1, 1, 1, 0, 0, 0, 0, 0, 0, 0, 0, 0, 0, 0, 0, 0, 1, 1, 1, 1, 1, 1, 1, 1, 1, 1, 1, 0, 0, 0, 0, 0, 0, 0, 0, 0, 0, 0, 0, 1, 1, 1, 1, 1, 1, 1, 1, 1, 1, 1, 1, 0, 0, 0, 0, 0, 0, 0, 0, 0, 0, 0, 0, 1, 1, 1, 1, 1, 1, 1, 1, 1, 1, 1, 1, 1, 0, 0, 0, 0, 0, 0, 0, 0, 0, 0, 0, 1, 1, 1, 1, 1, 1, 1, 1, 1, 1, 1, 1, 1, 0, 0, 0, 0, 0, 0, 0, 0, 0, 0, 0, 0, 1, 1, 1, 1, 1, 1, 1, 1, 1, 1, 1, 1, 0, 0, 0, 0, 0, 0, 0, 0, 0, 0, 0, 0, 0, 0, 1, 1, 1, 1, 1, 1, 1, 1, 1, 0, 0, 0, 0, 0, 0, 0, 0, 0, 0, 0, 0, 1, 1, 1, 1, 0, 1, 1, 1, 1, 1, 1, 1, 0, 0, 0, 0, 0, 0, 0, 0, 0, 0, 1, 1, 0, 0, 0, 0, 0, 1, 1, 1, 0, 0, 0, 0, 0, 0, 0, 0, 0, 0, 0, 0, 0, 0, 0, 0, 0, 0, 0, 0, 0, 0, 0, 0, 0, 0, 0, 0, 0, 0, 0, 0, 0, 0, 0, 0, 0, 0, 0, 0, 0, 0, 0, 0, 0, 0, 0, 0, 0, 0, 0, 0, 0, 0, 0, 0, 0, 0, 0, 0, 0, 0, 0, 0, 0, 0, 0, 0, 0, 0, 0, 0, 0, 0, 0, 0, 0, 0, 0, 0, 0, 0, 0, 0, 0, 0, 0, 0, 0, 0, 0, 0, 0, 0, 0, 0, 0, 0, 0, 0])
me_landscape.materials.append(mat_material_003)
me_landscape.materials.append(mat_material_004)
me_landscape.use_remesh_fix_poles = True
me_landscape.use_remesh_preserve_attributes = False
me_landscape.update()

# ---- objects
ob_landscape = bpy.data.objects.new('Landscape', me_landscape)

# ---- transforms, parenting, visibility, modifiers, constraints
ob_landscape.location = (0.0, 0.0, 0.0)
ob_landscape.scale = (3.0, 3.0, 3.0)

# ---- collection membership
col_collection.objects.link(ob_landscape)

# ---- scene / render settings (as saved in the file)
scene.frame_start = 1; scene.frame_end = 250; scene.frame_set(1)
scene.render.engine = 'BLENDER_EEVEE_NEXT'
scene.cycles.sampling_pattern = 'TABULATED_SOBOL'
scene.cycles.use_light_tree = False
scene.view_settings.view_transform = 'Filmic'
bpy.context.view_layer.update()

# ---- added for rendering (the .blend has no active camera and no usable light): camera, sun
cam_auto = bpy.data.cameras.new('AutoCamera')
cam_auto.lens = 50.0
cam_auto.sensor_width = 36.0
cam_auto.clip_end = 1000.0
ob_auto_camera = bpy.data.objects.new('AutoCamera', cam_auto)
scene.collection.objects.link(ob_auto_camera)
ob_auto_camera.location = (17.6846, -21.2216, 18.5449)
ob_auto_camera.rotation_euler = (1.09748, -7.21219e-08, 0.694738)
scene.camera = ob_auto_camera
light_auto_sun = bpy.data.lights.new('AutoSun', 'SUN')
light_auto_sun.energy = 3.0
light_auto_sun.angle = 0.0523599
ob_auto_sun = bpy.data.objects.new('AutoSun', light_auto_sun)
scene.collection.objects.link(ob_auto_sun)
ob_auto_sun.rotation_euler = (0.872665, 0.174533, 0.523599)
bpy.context.view_layer.update()
